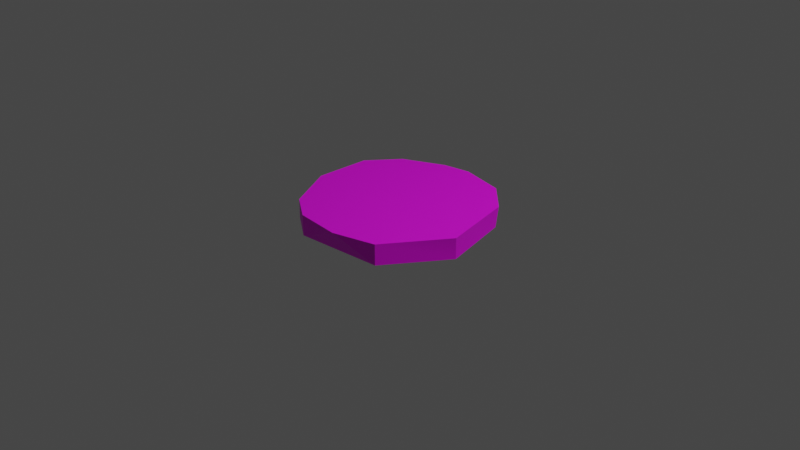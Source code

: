 # Source: Burger.blend  (saved by Blender 3.5.10; exported with 4.5.12 LTS)
import bpy
from mathutils import Matrix  # noqa: F401  (used for matrix-valued properties, if any)

bpy.ops.wm.read_factory_settings(use_empty=True)
scene = bpy.context.scene
scene.name = 'Scene'

# ---- collections
col_collection = bpy.data.collections.new('Collection'); scene.collection.children.link(col_collection)

# ---- images (referenced by path relative to the original .blend; pixels are not part of the script)
import os
ASSET_DIR = os.environ.get("B2B_ASSET_DIR", "")  # directory of the original .blend (textures are referenced by path, not embedded)
HERE = os.path.dirname(os.path.abspath(__file__))  # packed textures are extracted next to this script under _unpacked/

def load_image(name, relpath, width, height, colorspace="sRGB"):
    """Load a texture the original file referenced (path relative to the .blend, or extracted next to this script)."""
    p = next((c for c in (os.path.join(HERE, relpath), os.path.join(ASSET_DIR, relpath)) if relpath and os.path.exists(c)), "")
    if p:
        img = bpy.data.images.load(p, check_existing=True)
        img.name = name
    else:  # same state as the original file: an image datablock whose file is absent (Cycles renders it pink)
        img = bpy.data.images.new(name, width, height)
        img.source = "FILE"
        img.filepath = "//" + (relpath or name)
    img.colorspace_settings.name = colorspace
    return img
img_material_003_base_color_001 = load_image('Material.003 Base Color.001', 'Burger Cooked.png', 1024, 1024, 'sRGB')
img_burnt_001 = load_image('Burnt.001', 'Burnt.png', 1024, 1024, 'sRGB')

# ---- materials (node trees are filled in below, after node groups)
mat_material_003 = bpy.data.materials.new('Material.003')
mat_material_003.use_transparent_shadow = False

# ---- material node trees
mat_material_003.use_nodes = True; mat_material_003.node_tree.nodes.clear()
_N = mat_material_003.node_tree.nodes; _L = mat_material_003.node_tree.links
n0 = _N.new('ShaderNodeBsdfPrincipled'); n0.name = 'Principled BSDF'; n0.location = (10, 300)
n0.distribution = 'GGX'
n0.subsurface_method = 'RANDOM_WALK_SKIN'
n0.inputs[3].default_value = 1.45
n0.inputs[27].default_value = (0.0, 0.0, 0.0, 1.0)
n0.inputs[28].default_value = 1.0
n1 = _N.new('ShaderNodeOutputMaterial'); n1.name = 'Material Output'; n1.location = (300, 300)
n2 = _N.new('ShaderNodeTexImage'); n2.name = 'Image Texture.001'; n2.location = (0, 0)
n2.image = img_material_003_base_color_001
n3 = _N.new('ShaderNodeTexImage'); n3.name = 'Image Texture'; n3.location = (-280, 280)
n3.image = img_material_003_base_color_001
n4 = _N.new('ShaderNodeTexImage'); n4.name = 'Image Texture.002'; n4.location = (0, 0)
n4.image = img_burnt_001
_L.new(n0.outputs[0], n1.inputs[0])
_L.new(n3.outputs[0], n0.inputs[0])
n1.is_active_output = True

# ---- world
world_world = bpy.data.worlds.new('World'); scene.world = world_world
world_world.use_nodes = True; world_world.node_tree.nodes.clear()
_N = world_world.node_tree.nodes; _L = world_world.node_tree.links
n0 = _N.new('ShaderNodeOutputWorld'); n0.name = 'World Output'; n0.location = (300, 300)
n1 = _N.new('ShaderNodeBackground'); n1.name = 'Background'; n1.location = (10, 300)
n1.inputs[0].default_value = (0.05088, 0.05088, 0.05088, 1.0)
_L.new(n1.outputs[0], n0.inputs[0])
n0.is_active_output = True
world_world.color = (0.05088, 0.05088, 0.05088)
world_world.use_sun_shadow = False
world_world.sun_shadow_jitter_overblur = 0.0

# ---- cameras
cam_camera = bpy.data.cameras.new('Camera')
cam_camera.clip_end = 100.0
cam_camera.ortho_scale = 7.314

# ---- lights
light_light = bpy.data.lights.new('Light', 'POINT')
light_light.transmission_factor = 0.0
light_light.energy = 1000.0
light_light.shadow_soft_size = 0.1
light_light.shadow_maximum_resolution = 0.006
light_light.use_absolute_resolution = True

# ---- meshes
me_circle = bpy.data.meshes.new('Circle')
me_circle.from_pydata([(0.0, 1.0, 0.0), (-1.025, 0.02622, 0.0), (-0.7071, -0.7071, 0.0), (-0.3827, -0.9239, 0.0), (0.5556, -0.8315, 0.0), (0.9808, -0.1951, 0.0), (0.4819, 0.901, -0.001364), (0.0, 1.0, 0.21), (-0.7527, 0.7603, 0.1928), (-0.978, 0.4027, 0.21), (-0.9808, -0.1951, 0.21), (-0.7071, -0.7071, 0.1984), (-0.3827, -0.9239, 0.21), (0.5556, -0.8315, 0.21), (0.9808, -0.1951, 0.21), (0.8315, 0.5556, 0.2367), (0.4819, 0.901, 0.2086), (0.8185, 0.5333, 0.02693), (0.08475, -0.943, 0.1968), (-0.289, 0.9469, 0.2092), (-0.8165, 0.678, 0.0)], [], [(0, 20, 1, 2, 3, 4, 5, 17, 6), (8, 20, 0, 19), (19, 0, 7), (7, 16, 15, 14, 13, 18, 12, 11, 10, 9, 8, 19), (6, 16, 7, 0), (6, 17, 15, 16), (17, 5, 14, 15), (5, 4, 13, 14), (13, 4, 18), (18, 3, 12), (4, 3, 18), (3, 2, 11, 12), (2, 1, 10, 11), (10, 1, 9), (8, 9, 20), (1, 20, 9)])
_uv = me_circle.uv_layers.new(name='UVMap')
_uv.uv.foreach_set('vector', [0.8457, 0.4987, 0.6162, 0.4987, 0.5029, 0.3602, 0.51, 0.1513, 0.5681, 0.06751, 0.8051, 0.0, 0.9696, 0.114, 1.0, 0.3067, 0.9534, 0.4284, 0.6339, 0.5179, 0.6858, 0.4987, 0.6813, 0.7204, 0.627, 0.644, 0.627, 0.644, 0.6813, 0.7204, 0.6266, 0.7206, 0.3123, 0.001113, 0.4308, 0.05104, 0.5029, 0.1574, 0.5029, 0.3575, 0.3615, 0.499, 0.2351, 0.5036, 0.1162, 0.4749, 0.04407, 0.4028, 0.0, 0.2576, 0.03116, 0.1044, 0.1071, 0.02424, 0.2355, 0.0, 0.6858, 0.8425, 0.6311, 0.8428, 0.6266, 0.7206, 0.6813, 0.7204, 0.7502, 0.4988, 0.7408, 0.6249, 0.6858, 0.6212, 0.6954, 0.4987, 0.7408, 0.6249, 0.7502, 0.813, 0.6954, 0.8129, 0.6858, 0.6212, 0.5713, 0.4987, 0.5575, 0.6257, 0.5029, 0.6268, 0.5167, 0.4998, 0.5029, 0.6268, 0.5575, 0.6257, 0.5072, 0.7521, 0.5072, 0.7521, 0.5627, 0.8721, 0.5081, 0.8732, 0.5575, 0.6257, 0.5627, 0.8721, 0.5072, 0.7521, 0.5627, 0.8721, 0.5713, 0.9509, 0.5197, 0.952, 0.5081, 0.8732, 0.5748, 0.8761, 0.5713, 0.6708, 0.6266, 0.7293, 0.6266, 0.8756, 0.6266, 0.7293, 0.5713, 0.6708, 0.6266, 0.577, 0.6247, 0.4987, 0.6266, 0.577, 0.5736, 0.5165, 0.5713, 0.6708, 0.5736, 0.5165, 0.6266, 0.577])
me_circle.materials.append(mat_material_003)
me_circle.update()
me_circle.normals_split_custom_set([tuple(v) for v in zip(*[iter([-0.008236, -0.00194, 1.0, -0.007268, -0.004448, 1.0, -0.007862, -0.003655, 1.0, -0.008051, -0.003225, 1.0, -0.007994, -0.003372, 1.0, -0.007991, -0.003371, 1.0, -0.008064, -0.003197, 1.0, -0.006632, -0.005098, 1.0, -0.007818, -0.003592, 1.0, 0.3822, -0.899, 0.2136, 0.356, -0.8972, 0.2615, 0.3522, -0.8973, 0.2663, 0.3454, -0.9109, 0.2258, 0.2184, -0.9758, -0.01226, 0.1825, -0.9832, 0.002655, 0.1439, -0.9888, -0.03939, 0.004229, -0.05075, -0.9987, -0.02445, -0.0561, -0.9981, -0.07174, -0.03292, -0.9969, -0.09137, 0.02224, -0.9956, -0.04485, 0.06132, -0.9971, 0.001388, 0.06711, -0.9977, 0.02288, 0.0565, -0.9981, 0.05739, 0.04408, -0.9974, 0.08455, 0.02167, -0.9962, 0.08388, -0.01935, -0.9963, 0.05122, -0.0362, -0.998, 0.0187, -0.03531, -0.9992, -0.2026, -0.9793, 0.002971, -0.2465, -0.968, -0.04673, -0.1625, -0.986, -0.03719, -0.1986, -0.9801, -0.001703, -0.7196, -0.6918, 0.0603, -0.7237, -0.6875, 0.06015, -0.7605, -0.6493, -0.008013, -0.6878, -0.7258, 0.01245, -0.977, -0.2086, 0.04423, -0.9779, -0.2045, 0.04256, -0.9904, -0.1355, -0.02897, -0.9622, -0.2719, -0.01707, -0.8322, 0.5544, 0.002999, -0.8298, 0.5581, -0.001101, -0.7954, 0.6039, -0.051, -0.8663, 0.4946, -0.07059, -0.2787, 0.9584, -0.06084, -0.2294, 0.9733, 0.003036, -0.1696, 0.9854, -0.01127, -0.02117, 0.9997, -0.01162, 0.04093, 0.9992, 0.0, 0.0811, 0.9959, -0.03975, -0.09519, 0.9442, 0.3154, -0.09309, 0.9452, 0.3131, -0.09444, 0.963, 0.2525, 0.5556, 0.8315, 0.0, 0.5547, 0.8321, -0.003074, 0.5913, 0.8052, -0.04561, 0.5226, 0.8516, -0.04141, 0.8971, 0.4219, 0.1313, 0.8942, 0.4274, 0.1331, 0.9134, 0.4024, 0.06116, 0.8779, 0.4708, 0.08697, 0.9681, 0.0695, -0.2407, 0.9766, -0.003368, -0.2152, 0.9693, -0.08256, -0.2318, 0.8137, -0.5762, -0.07651, 0.8811, -0.4668, -0.07584, 0.8454, -0.5318, -0.04971, 0.9039, -0.2917, 0.3129, 0.9025, -0.2902, 0.3183, 0.924, -0.2994, 0.2378])] * 3)])

# ---- objects
ob_light = bpy.data.objects.new('Light', light_light)
ob_camera = bpy.data.objects.new('Camera', cam_camera)
ob_circle = bpy.data.objects.new('Circle', me_circle)

# ---- transforms, parenting, visibility, modifiers, constraints
ob_light.location = (4.076, 1.005, 5.904)
ob_light.rotation_euler = (0.6503, 0.05522, 1.866)
ob_light.lock_rotations_4d = False
ob_light.empty_display_type = 'ARROWS'
ob_light.color = (0.0, 0.0, 0.0, 0.0)
ob_light.lineart.crease_threshold = 0.0
ob_camera.location = (7.359, -6.926, 4.958)
ob_camera.rotation_euler = (1.109, 0.0, 0.8149)
ob_camera.lock_rotations_4d = False
ob_camera.empty_display_type = 'ARROWS'
ob_camera.color = (0.0, 0.0, 0.0, 0.0)
ob_camera.display_type = 'WIRE'
ob_camera.lineart.crease_threshold = 0.0
ob_circle.location = (0.0, 0.0, 0.0)
_m = ob_circle.modifiers.new('Solidify', 'SOLIDIFY')

# ---- collection membership
col_collection.objects.link(ob_light)
col_collection.objects.link(ob_camera)
col_collection.objects.link(ob_circle)

# ---- scene / render settings (as saved in the file)
scene.camera = ob_camera
scene.frame_start = 1; scene.frame_end = 250; scene.frame_set(1)
scene.render.engine = 'BLENDER_EEVEE_NEXT'
scene.cycles.sampling_pattern = 'TABULATED_SOBOL'
scene.view_settings.view_transform = 'Filmic'
bpy.context.view_layer.update()
